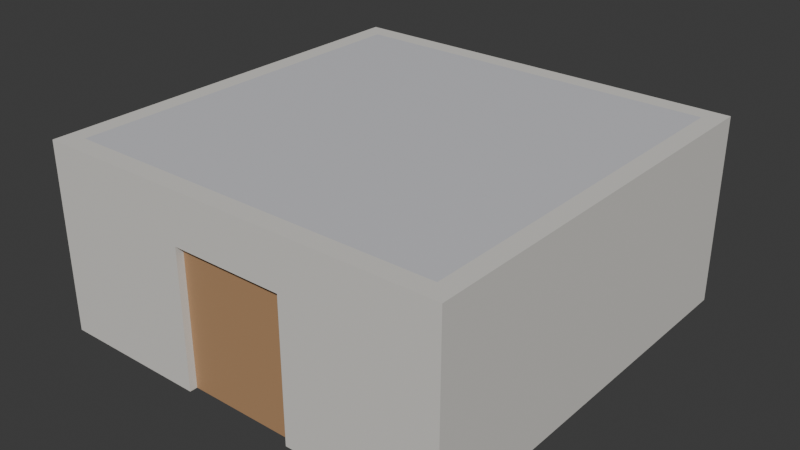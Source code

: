 # Source: DefaultBuilding.blend  (saved by Blender 5.2.44; exported with 4.5.12 LTS)
import bpy
from mathutils import Matrix  # noqa: F401  (used for matrix-valued properties, if any)

bpy.ops.wm.read_factory_settings(use_empty=True)
scene = bpy.context.scene
scene.name = 'Scene'

# ---- collections
col_collection = bpy.data.collections.new('Collection'); scene.collection.children.link(col_collection)

# ---- materials (node trees are filled in below, after node groups)
mat_floor_mat = bpy.data.materials.new('Floor_Mat')
mat_ceiling_mat = bpy.data.materials.new('Ceiling_Mat')
mat_wall_mat = bpy.data.materials.new('Wall_Mat')
mat_door_mat = bpy.data.materials.new('Door_Mat')

# ---- material node trees
mat_floor_mat.use_nodes = True; mat_floor_mat.node_tree.nodes.clear()
_N = mat_floor_mat.node_tree.nodes; _L = mat_floor_mat.node_tree.links
n0 = _N.new('ShaderNodeBsdfPrincipled'); n0.name = 'Principled BSDF'; n0.location = (-200, 100)
n0.inputs[0].default_value = (0.55, 0.48, 0.4, 1.0)
n0.inputs[2].default_value = 0.7
n0.inputs[10].default_value = 0.005
n1 = _N.new('ShaderNodeOutputMaterial'); n1.name = 'Material Output'; n1.location = (200, 100)
_L.new(n0.outputs[0], n1.inputs[0])
n1.is_active_output = True
mat_ceiling_mat.use_nodes = True; mat_ceiling_mat.node_tree.nodes.clear()
_N = mat_ceiling_mat.node_tree.nodes; _L = mat_ceiling_mat.node_tree.links
n0 = _N.new('ShaderNodeBsdfPrincipled'); n0.name = 'Principled BSDF'; n0.location = (-200, 100)
n0.inputs[0].default_value = (0.62, 0.62, 0.65, 1.0)
n0.inputs[2].default_value = 0.7
n0.inputs[10].default_value = 0.005
n1 = _N.new('ShaderNodeOutputMaterial'); n1.name = 'Material Output'; n1.location = (200, 100)
_L.new(n0.outputs[0], n1.inputs[0])
n1.is_active_output = True
mat_wall_mat.use_nodes = True; mat_wall_mat.node_tree.nodes.clear()
_N = mat_wall_mat.node_tree.nodes; _L = mat_wall_mat.node_tree.links
n0 = _N.new('ShaderNodeBsdfPrincipled'); n0.name = 'Principled BSDF'; n0.location = (-200, 100)
n0.inputs[0].default_value = (0.72, 0.7, 0.66, 1.0)
n0.inputs[2].default_value = 0.7
n0.inputs[10].default_value = 0.005
n1 = _N.new('ShaderNodeOutputMaterial'); n1.name = 'Material Output'; n1.location = (200, 100)
_L.new(n0.outputs[0], n1.inputs[0])
n1.is_active_output = True
mat_door_mat.use_nodes = True; mat_door_mat.node_tree.nodes.clear()
_N = mat_door_mat.node_tree.nodes; _L = mat_door_mat.node_tree.links
n0 = _N.new('ShaderNodeBsdfPrincipled'); n0.name = 'Principled BSDF'; n0.location = (-200, 100)
n0.inputs[0].default_value = (0.45, 0.26, 0.13, 1.0)
n0.inputs[2].default_value = 0.7
n0.inputs[10].default_value = 0.005
n1 = _N.new('ShaderNodeOutputMaterial'); n1.name = 'Material Output'; n1.location = (200, 100)
_L.new(n0.outputs[0], n1.inputs[0])
n1.is_active_output = True

# ---- world
world_world = bpy.data.worlds.new('World'); scene.world = world_world
world_world.use_nodes = True; world_world.node_tree.nodes.clear()
_N = world_world.node_tree.nodes; _L = world_world.node_tree.links
n0 = _N.new('ShaderNodeOutputWorld'); n0.name = 'World Output'; n0.location = (200, 100)
n1 = _N.new('ShaderNodeBackground'); n1.name = 'Background'; n1.location = (-200, 100)
n1.inputs[0].default_value = (0.05088, 0.05088, 0.05088, 1.0)
_L.new(n1.outputs[0], n0.inputs[0])
n0.is_active_output = True
world_world.color = (0.05088, 0.05088, 0.05088)
world_world.sun_shadow_jitter_overblur = 0.0

# ---- meshes
me_cube = bpy.data.meshes.new('Cube')
me_cube.from_pydata([(1.0, 1.0, 0.0), (1.0, 1.0, 0.05), (1.0, 7.0, 0.0), (1.0, 7.0, 0.05), (7.0, 1.0, 0.0), (7.0, 1.0, 0.05), (7.0, 7.0, 0.0), (7.0, 7.0, 0.05)], [], [(0, 1, 3, 2), (2, 3, 7, 6), (6, 7, 5, 4), (4, 5, 1, 0), (2, 6, 4, 0), (7, 3, 1, 5)])
_uv = me_cube.uv_layers.new(name='UVMap')
_uv.uv.foreach_set('vector', [0.375, 0.0, 0.625, 0.0, 0.625, 0.25, 0.375, 0.25, 0.375, 0.25, 0.625, 0.25, 0.625, 0.5, 0.375, 0.5, 0.375, 0.5, 0.625, 0.5, 0.625, 0.75, 0.375, 0.75, 0.375, 0.75, 0.625, 0.75, 0.625, 1.0, 0.375, 1.0, 0.125, 0.5, 0.375, 0.5, 0.375, 0.75, 0.125, 0.75, 0.625, 0.5, 0.875, 0.5, 0.875, 0.75, 0.625, 0.75])
me_cube.materials.append(mat_floor_mat)
me_cube.update()
me_cube_001 = bpy.data.meshes.new('Cube.001')
me_cube_001.from_pydata([(1.0, 1.0, 2.95), (1.0, 1.0, 3.0), (1.0, 7.0, 2.95), (1.0, 7.0, 3.0), (7.0, 1.0, 2.95), (7.0, 1.0, 3.0), (7.0, 7.0, 2.95), (7.0, 7.0, 3.0)], [], [(0, 1, 3, 2), (2, 3, 7, 6), (6, 7, 5, 4), (4, 5, 1, 0), (2, 6, 4, 0), (7, 3, 1, 5)])
_uv = me_cube_001.uv_layers.new(name='UVMap')
_uv.uv.foreach_set('vector', [0.375, 0.0, 0.625, 0.0, 0.625, 0.25, 0.375, 0.25, 0.375, 0.25, 0.625, 0.25, 0.625, 0.5, 0.375, 0.5, 0.375, 0.5, 0.625, 0.5, 0.625, 0.75, 0.375, 0.75, 0.375, 0.75, 0.625, 0.75, 0.625, 1.0, 0.375, 1.0, 0.125, 0.5, 0.375, 0.5, 0.375, 0.75, 0.125, 0.75, 0.625, 0.5, 0.875, 0.5, 0.875, 0.75, 0.625, 0.75])
me_cube_001.materials.append(mat_ceiling_mat)
me_cube_001.update()
me_cube_002 = bpy.data.meshes.new('Cube.002')
me_cube_002.from_pydata([(0.7, 7.0, 0.0), (0.7, 7.0, 3.0), (0.7, 7.3, 0.0), (0.7, 7.3, 3.0), (7.3, 7.0, 0.0), (7.3, 7.0, 3.0), (7.3, 7.3, 0.0), (7.3, 7.3, 3.0)], [], [(0, 1, 3, 2), (2, 3, 7, 6), (6, 7, 5, 4), (4, 5, 1, 0), (2, 6, 4, 0), (7, 3, 1, 5)])
_uv = me_cube_002.uv_layers.new(name='UVMap')
_uv.uv.foreach_set('vector', [0.375, 0.0, 0.625, 0.0, 0.625, 0.25, 0.375, 0.25, 0.375, 0.25, 0.625, 0.25, 0.625, 0.5, 0.375, 0.5, 0.375, 0.5, 0.625, 0.5, 0.625, 0.75, 0.375, 0.75, 0.375, 0.75, 0.625, 0.75, 0.625, 1.0, 0.375, 1.0, 0.125, 0.5, 0.375, 0.5, 0.375, 0.75, 0.125, 0.75, 0.625, 0.5, 0.875, 0.5, 0.875, 0.75, 0.625, 0.75])
me_cube_002.materials.append(mat_wall_mat)
me_cube_002.update()
me_cube_003 = bpy.data.meshes.new('Cube.003')
me_cube_003.from_pydata([(0.7, 1.0, 0.0), (0.7, 1.0, 3.0), (0.7, 7.0, 0.0), (0.7, 7.0, 3.0), (1.0, 1.0, 0.0), (1.0, 1.0, 3.0), (1.0, 7.0, 0.0), (1.0, 7.0, 3.0)], [], [(0, 1, 3, 2), (2, 3, 7, 6), (6, 7, 5, 4), (4, 5, 1, 0), (2, 6, 4, 0), (7, 3, 1, 5)])
_uv = me_cube_003.uv_layers.new(name='UVMap')
_uv.uv.foreach_set('vector', [0.375, 0.0, 0.625, 0.0, 0.625, 0.25, 0.375, 0.25, 0.375, 0.25, 0.625, 0.25, 0.625, 0.5, 0.375, 0.5, 0.375, 0.5, 0.625, 0.5, 0.625, 0.75, 0.375, 0.75, 0.375, 0.75, 0.625, 0.75, 0.625, 1.0, 0.375, 1.0, 0.125, 0.5, 0.375, 0.5, 0.375, 0.75, 0.125, 0.75, 0.625, 0.5, 0.875, 0.5, 0.875, 0.75, 0.625, 0.75])
me_cube_003.materials.append(mat_wall_mat)
me_cube_003.update()
me_cube_004 = bpy.data.meshes.new('Cube.004')
me_cube_004.from_pydata([(7.0, 1.0, 0.0), (7.0, 1.0, 3.0), (7.0, 7.0, 0.0), (7.0, 7.0, 3.0), (7.3, 1.0, 0.0), (7.3, 1.0, 3.0), (7.3, 7.0, 0.0), (7.3, 7.0, 3.0)], [], [(0, 1, 3, 2), (2, 3, 7, 6), (6, 7, 5, 4), (4, 5, 1, 0), (2, 6, 4, 0), (7, 3, 1, 5)])
_uv = me_cube_004.uv_layers.new(name='UVMap')
_uv.uv.foreach_set('vector', [0.375, 0.0, 0.625, 0.0, 0.625, 0.25, 0.375, 0.25, 0.375, 0.25, 0.625, 0.25, 0.625, 0.5, 0.375, 0.5, 0.375, 0.5, 0.625, 0.5, 0.625, 0.75, 0.375, 0.75, 0.375, 0.75, 0.625, 0.75, 0.625, 1.0, 0.375, 1.0, 0.125, 0.5, 0.375, 0.5, 0.375, 0.75, 0.125, 0.75, 0.625, 0.5, 0.875, 0.5, 0.875, 0.75, 0.625, 0.75])
me_cube_004.materials.append(mat_wall_mat)
me_cube_004.update()
me_cube_005 = bpy.data.meshes.new('Cube.005')
me_cube_005.from_pydata([(0.7, 0.7, 0.0), (0.7, 0.7, 3.0), (0.7, 1.0, 0.0), (0.7, 1.0, 3.0), (3.1, 0.7, 0.0), (3.1, 0.7, 3.0), (3.1, 1.0, 0.0), (3.1, 1.0, 3.0)], [], [(0, 1, 3, 2), (2, 3, 7, 6), (6, 7, 5, 4), (4, 5, 1, 0), (2, 6, 4, 0), (7, 3, 1, 5)])
_uv = me_cube_005.uv_layers.new(name='UVMap')
_uv.uv.foreach_set('vector', [0.375, 0.0, 0.625, 0.0, 0.625, 0.25, 0.375, 0.25, 0.375, 0.25, 0.625, 0.25, 0.625, 0.5, 0.375, 0.5, 0.375, 0.5, 0.625, 0.5, 0.625, 0.75, 0.375, 0.75, 0.375, 0.75, 0.625, 0.75, 0.625, 1.0, 0.375, 1.0, 0.125, 0.5, 0.375, 0.5, 0.375, 0.75, 0.125, 0.75, 0.625, 0.5, 0.875, 0.5, 0.875, 0.75, 0.625, 0.75])
me_cube_005.materials.append(mat_wall_mat)
me_cube_005.update()
me_cube_006 = bpy.data.meshes.new('Cube.006')
me_cube_006.from_pydata([(4.9, 0.7, 0.0), (4.9, 0.7, 3.0), (4.9, 1.0, 0.0), (4.9, 1.0, 3.0), (7.3, 0.7, 0.0), (7.3, 0.7, 3.0), (7.3, 1.0, 0.0), (7.3, 1.0, 3.0)], [], [(0, 1, 3, 2), (2, 3, 7, 6), (6, 7, 5, 4), (4, 5, 1, 0), (2, 6, 4, 0), (7, 3, 1, 5)])
_uv = me_cube_006.uv_layers.new(name='UVMap')
_uv.uv.foreach_set('vector', [0.375, 0.0, 0.625, 0.0, 0.625, 0.25, 0.375, 0.25, 0.375, 0.25, 0.625, 0.25, 0.625, 0.5, 0.375, 0.5, 0.375, 0.5, 0.625, 0.5, 0.625, 0.75, 0.375, 0.75, 0.375, 0.75, 0.625, 0.75, 0.625, 1.0, 0.375, 1.0, 0.125, 0.5, 0.375, 0.5, 0.375, 0.75, 0.125, 0.75, 0.625, 0.5, 0.875, 0.5, 0.875, 0.75, 0.625, 0.75])
me_cube_006.materials.append(mat_wall_mat)
me_cube_006.update()
me_cube_007 = bpy.data.meshes.new('Cube.007')
me_cube_007.from_pydata([(3.1, 0.7, 2.2), (3.1, 0.7, 3.0), (3.1, 1.0, 2.2), (3.1, 1.0, 3.0), (4.9, 0.7, 2.2), (4.9, 0.7, 3.0), (4.9, 1.0, 2.2), (4.9, 1.0, 3.0)], [], [(0, 1, 3, 2), (2, 3, 7, 6), (6, 7, 5, 4), (4, 5, 1, 0), (2, 6, 4, 0), (7, 3, 1, 5)])
_uv = me_cube_007.uv_layers.new(name='UVMap')
_uv.uv.foreach_set('vector', [0.375, 0.0, 0.625, 0.0, 0.625, 0.25, 0.375, 0.25, 0.375, 0.25, 0.625, 0.25, 0.625, 0.5, 0.375, 0.5, 0.375, 0.5, 0.625, 0.5, 0.625, 0.75, 0.375, 0.75, 0.375, 0.75, 0.625, 0.75, 0.625, 1.0, 0.375, 1.0, 0.125, 0.5, 0.375, 0.5, 0.375, 0.75, 0.125, 0.75, 0.625, 0.5, 0.875, 0.5, 0.875, 0.75, 0.625, 0.75])
me_cube_007.materials.append(mat_wall_mat)
me_cube_007.update()
me_cube_008 = bpy.data.meshes.new('Cube.008')
me_cube_008.from_pydata([(0.0, -0.03, 0.0), (0.0, -0.03, 2.2), (0.0, 0.03, 0.0), (0.0, 0.03, 2.2), (0.9, -0.03, 0.0), (0.9, -0.03, 2.2), (0.9, 0.03, 0.0), (0.9, 0.03, 2.2)], [], [(0, 1, 3, 2), (2, 3, 7, 6), (6, 7, 5, 4), (4, 5, 1, 0), (2, 6, 4, 0), (7, 3, 1, 5)])
_uv = me_cube_008.uv_layers.new(name='UVMap')
_uv.uv.foreach_set('vector', [0.375, 0.0, 0.625, 0.0, 0.625, 0.25, 0.375, 0.25, 0.375, 0.25, 0.625, 0.25, 0.625, 0.5, 0.375, 0.5, 0.375, 0.5, 0.625, 0.5, 0.625, 0.75, 0.375, 0.75, 0.375, 0.75, 0.625, 0.75, 0.625, 1.0, 0.375, 1.0, 0.125, 0.5, 0.375, 0.5, 0.375, 0.75, 0.125, 0.75, 0.625, 0.5, 0.875, 0.5, 0.875, 0.75, 0.625, 0.75])
me_cube_008.materials.append(mat_door_mat)
me_cube_008.update()
me_cube_009 = bpy.data.meshes.new('Cube.009')
me_cube_009.from_pydata([(0.0, -0.03, 0.0), (0.0, -0.03, 2.2), (0.0, 0.03, 0.0), (0.0, 0.03, 2.2), (0.9, -0.03, 0.0), (0.9, -0.03, 2.2), (0.9, 0.03, 0.0), (0.9, 0.03, 2.2)], [], [(0, 1, 3, 2), (2, 3, 7, 6), (6, 7, 5, 4), (4, 5, 1, 0), (2, 6, 4, 0), (7, 3, 1, 5)])
_uv = me_cube_009.uv_layers.new(name='UVMap')
_uv.uv.foreach_set('vector', [0.375, 0.0, 0.625, 0.0, 0.625, 0.25, 0.375, 0.25, 0.375, 0.25, 0.625, 0.25, 0.625, 0.5, 0.375, 0.5, 0.375, 0.5, 0.625, 0.5, 0.625, 0.75, 0.375, 0.75, 0.375, 0.75, 0.625, 0.75, 0.625, 1.0, 0.375, 1.0, 0.125, 0.5, 0.375, 0.5, 0.375, 0.75, 0.125, 0.75, 0.625, 0.5, 0.875, 0.5, 0.875, 0.75, 0.625, 0.75])
me_cube_009.materials.append(mat_door_mat)
me_cube_009.update()

# ---- objects
ob_defaultbuilding = bpy.data.objects.new('DefaultBuilding', None)
ob_doorhinge_left = bpy.data.objects.new('DoorHinge_Left', None)
ob_doorhinge_right = bpy.data.objects.new('DoorHinge_Right', None)
ob_roomfloor = bpy.data.objects.new('RoomFloor', me_cube)
ob_roomceiling = bpy.data.objects.new('RoomCeiling', me_cube_001)
ob_wall_back = bpy.data.objects.new('Wall_Back', me_cube_002)
ob_wall_left = bpy.data.objects.new('Wall_Left', me_cube_003)
ob_wall_right = bpy.data.objects.new('Wall_Right', me_cube_004)
ob_wall_front_left = bpy.data.objects.new('Wall_Front_Left', me_cube_005)
ob_wall_front_right = bpy.data.objects.new('Wall_Front_Right', me_cube_006)
ob_wall_front_lintel = bpy.data.objects.new('Wall_Front_Lintel', me_cube_007)
ob_doorleaf_left = bpy.data.objects.new('DoorLeaf_Left', me_cube_008)
ob_doorleaf_right = bpy.data.objects.new('DoorLeaf_Right', me_cube_009)

# ---- transforms, parenting, visibility, modifiers, constraints
ob_defaultbuilding.location = (0.0, 0.0, 0.0)
ob_defaultbuilding.empty_display_type = 'ARROWS'
ob_defaultbuilding.empty_display_size = 0.4
ob_doorhinge_left.parent = ob_defaultbuilding
ob_doorhinge_left.location = (3.1, 0.85, 0.0)
ob_doorhinge_left.empty_display_type = 'ARROWS'
ob_doorhinge_left.empty_display_size = 0.4
ob_doorhinge_right.parent = ob_defaultbuilding
ob_doorhinge_right.location = (4.9, 0.85, 0.0)
ob_doorhinge_right.rotation_euler = (0.0, 0.0, 3.142)
ob_doorhinge_right.empty_display_type = 'ARROWS'
ob_doorhinge_right.empty_display_size = 0.4
ob_roomfloor.parent = ob_defaultbuilding
ob_roomfloor.location = (0.0, 0.0, 0.0)
ob_roomceiling.parent = ob_defaultbuilding
ob_roomceiling.location = (0.0, 0.0, 0.0)
ob_wall_back.parent = ob_defaultbuilding
ob_wall_back.location = (0.0, 0.0, 0.0)
ob_wall_left.parent = ob_defaultbuilding
ob_wall_left.location = (0.0, 0.0, 0.0)
ob_wall_right.parent = ob_defaultbuilding
ob_wall_right.location = (0.0, 0.0, 0.0)
ob_wall_front_left.parent = ob_defaultbuilding
ob_wall_front_left.location = (0.0, 0.0, 0.0)
ob_wall_front_right.parent = ob_defaultbuilding
ob_wall_front_right.location = (0.0, 0.0, 0.0)
ob_wall_front_lintel.parent = ob_defaultbuilding
ob_wall_front_lintel.location = (0.0, 0.0, 0.0)
ob_doorleaf_left.parent = ob_doorhinge_left
ob_doorleaf_left.location = (0.0, 0.0, 0.0)
ob_doorleaf_right.parent = ob_doorhinge_right
ob_doorleaf_right.location = (0.0, 0.0, 0.0)

# ---- collection membership
scene.collection.objects.link(ob_defaultbuilding)
scene.collection.objects.link(ob_doorhinge_left)
scene.collection.objects.link(ob_doorhinge_right)
col_collection.objects.link(ob_roomfloor)
col_collection.objects.link(ob_roomceiling)
col_collection.objects.link(ob_wall_back)
col_collection.objects.link(ob_wall_left)
col_collection.objects.link(ob_wall_right)
col_collection.objects.link(ob_wall_front_left)
col_collection.objects.link(ob_wall_front_right)
col_collection.objects.link(ob_wall_front_lintel)
col_collection.objects.link(ob_doorleaf_left)
col_collection.objects.link(ob_doorleaf_right)

# ---- scene / render settings (as saved in the file)
scene.frame_start = 1; scene.frame_end = 250; scene.frame_set(1)
scene.render.engine = 'BLENDER_EEVEE_NEXT'
scene.render.bake_bias = 0.0
scene.render.bake_samples = 0
scene.render.compositor_device = 'GPU'
scene.eevee.use_volume_custom_range = False
scene.eevee.fast_gi_thickness_near = 0.1
scene.eevee.fast_gi_thickness_far = 0.0
scene.eevee.ray_tracing_options.screen_trace_thickness = 0.1
bpy.context.view_layer.update()

# ---- added for rendering (the .blend has no active camera and no usable light): camera, sun
cam_auto = bpy.data.cameras.new('AutoCamera')
cam_auto.lens = 50.0
cam_auto.sensor_width = 36.0
cam_auto.clip_end = 1000.0
ob_auto_camera = bpy.data.objects.new('AutoCamera', cam_auto)
scene.collection.objects.link(ob_auto_camera)
ob_auto_camera.location = (13.071, -6.88517, 8.75678)
ob_auto_camera.rotation_euler = (1.09748, -7.21219e-08, 0.694738)
scene.camera = ob_auto_camera
light_auto_sun = bpy.data.lights.new('AutoSun', 'SUN')
light_auto_sun.energy = 3.0
light_auto_sun.angle = 0.0523599
ob_auto_sun = bpy.data.objects.new('AutoSun', light_auto_sun)
scene.collection.objects.link(ob_auto_sun)
ob_auto_sun.rotation_euler = (0.872665, 0.174533, 0.523599)
bpy.context.view_layer.update()
